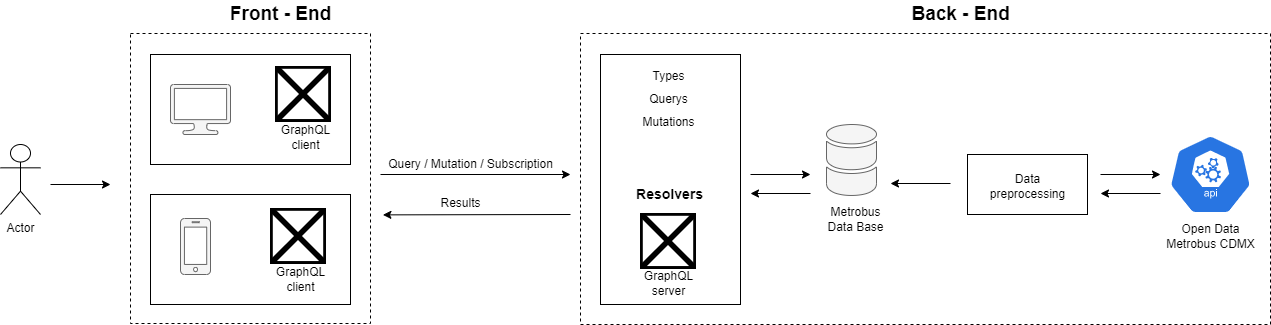

The diagram above was exported from draw.io. Its source (the exported page's mxGraphModel, read from the mxfile embedded in the PNG):
<mxGraphModel dx="1440" dy="532" grid="0" gridSize="10" guides="1" tooltips="1" connect="1" arrows="1" fold="1" page="0" pageScale="1" pageWidth="827" pageHeight="1169" background="none" math="0" shadow="0">
  <root>
    <mxCell id="0" />
    <mxCell id="1" parent="0" />
    <mxCell id="35" value="" style="rounded=0;whiteSpace=wrap;html=1;fontSize=19;strokeWidth=1;fillColor=none;dashed=1;" parent="1" vertex="1">
      <mxGeometry x="150" y="109" width="240" height="290" as="geometry" />
    </mxCell>
    <mxCell id="6" value="" style="endArrow=classic;html=1;" parent="1" edge="1">
      <mxGeometry width="50" height="50" relative="1" as="geometry">
        <mxPoint x="70" y="260" as="sourcePoint" />
        <mxPoint x="130" y="260" as="targetPoint" />
      </mxGeometry>
    </mxCell>
    <mxCell id="14" value="Actor" style="shape=umlActor;verticalLabelPosition=bottom;verticalAlign=top;html=1;outlineConnect=0;" parent="1" vertex="1">
      <mxGeometry x="20" y="220" width="40" height="70" as="geometry" />
    </mxCell>
    <mxCell id="28" value="" style="rounded=0;whiteSpace=wrap;html=1;fillColor=none;" parent="1" vertex="1">
      <mxGeometry x="170" y="130" width="200" height="110" as="geometry" />
    </mxCell>
    <mxCell id="29" value="" style="sketch=0;pointerEvents=1;shadow=0;dashed=0;html=1;strokeColor=#666666;fillColor=#f5f5f5;labelPosition=center;verticalLabelPosition=bottom;verticalAlign=top;outlineConnect=0;align=center;shape=mxgraph.office.devices.lcd_monitor;fontColor=#333333;" parent="1" vertex="1">
      <mxGeometry x="190" y="160" width="60" height="50" as="geometry" />
    </mxCell>
    <mxCell id="30" value="" style="rounded=0;whiteSpace=wrap;html=1;fillColor=none;" parent="1" vertex="1">
      <mxGeometry x="170" y="270" width="200" height="110" as="geometry" />
    </mxCell>
    <mxCell id="31" value="" style="sketch=0;pointerEvents=1;shadow=0;dashed=0;html=1;strokeColor=#666666;fillColor=#f5f5f5;labelPosition=center;verticalLabelPosition=bottom;verticalAlign=top;outlineConnect=0;align=center;shape=mxgraph.office.devices.cell_phone_iphone_standalone;fontColor=#333333;" parent="1" vertex="1">
      <mxGeometry x="200" y="294" width="30" height="56" as="geometry" />
    </mxCell>
    <mxCell id="32" value="&lt;font style=&quot;font-size: 19px&quot;&gt;&lt;b&gt;Front - End&lt;/b&gt;&lt;/font&gt;" style="text;html=1;resizable=0;autosize=1;align=center;verticalAlign=middle;points=[];fillColor=none;strokeColor=none;rounded=0;dashed=1;strokeWidth=8;" parent="1" vertex="1">
      <mxGeometry x="240" y="80" width="120" height="20" as="geometry" />
    </mxCell>
    <mxCell id="37" value="" style="shape=image;verticalLabelPosition=bottom;labelBackgroundColor=#ffffff;verticalAlign=top;aspect=fixed;imageAspect=0;image=https://upload.wikimedia.org/wikipedia/commons/thumb/1/17/GraphQL_Logo.svg/800px-GraphQL_Logo.svg.png;" parent="1" vertex="1">
      <mxGeometry x="290" y="284" width="56" height="56" as="geometry" />
    </mxCell>
    <mxCell id="38" value="GraphQL&lt;br style=&quot;font-size: 12px;&quot;&gt;client" style="text;html=1;resizable=0;autosize=1;align=center;verticalAlign=middle;points=[];fillColor=none;strokeColor=none;rounded=0;fontSize=12;" parent="1" vertex="1">
      <mxGeometry x="285" y="340" width="70" height="30" as="geometry" />
    </mxCell>
    <mxCell id="39" value="" style="shape=image;verticalLabelPosition=bottom;labelBackgroundColor=#ffffff;verticalAlign=top;aspect=fixed;imageAspect=0;image=https://upload.wikimedia.org/wikipedia/commons/thumb/1/17/GraphQL_Logo.svg/800px-GraphQL_Logo.svg.png;" parent="1" vertex="1">
      <mxGeometry x="295" y="142" width="56" height="56" as="geometry" />
    </mxCell>
    <mxCell id="40" value="GraphQL&lt;br style=&quot;font-size: 12px;&quot;&gt;client" style="text;html=1;resizable=0;autosize=1;align=center;verticalAlign=middle;points=[];fillColor=none;strokeColor=none;rounded=0;fontSize=12;" parent="1" vertex="1">
      <mxGeometry x="290" y="198" width="70" height="30" as="geometry" />
    </mxCell>
    <mxCell id="41" value="" style="endArrow=classic;html=1;fontSize=12;" parent="1" edge="1">
      <mxGeometry width="50" height="50" relative="1" as="geometry">
        <mxPoint x="400" y="250" as="sourcePoint" />
        <mxPoint x="590" y="250" as="targetPoint" />
      </mxGeometry>
    </mxCell>
    <mxCell id="42" value="" style="endArrow=classic;html=1;fontSize=12;textDirection=rtl;entryX=1.01;entryY=0.453;entryDx=0;entryDy=0;entryPerimeter=0;" parent="1" edge="1">
      <mxGeometry width="50" height="50" relative="1" as="geometry">
        <mxPoint x="590" y="290" as="sourcePoint" />
        <mxPoint x="402.4000000000001" y="290.3699999999999" as="targetPoint" />
      </mxGeometry>
    </mxCell>
    <mxCell id="43" value="" style="rounded=0;whiteSpace=wrap;html=1;fontSize=12;strokeWidth=1;fillColor=none;dashed=1;" parent="1" vertex="1">
      <mxGeometry x="600" y="109" width="690" height="291" as="geometry" />
    </mxCell>
    <mxCell id="44" value="Query / Mutation / Subscription" style="text;html=1;resizable=0;autosize=1;align=center;verticalAlign=middle;points=[];fillColor=none;strokeColor=none;rounded=0;dashed=1;fontSize=12;" parent="1" vertex="1">
      <mxGeometry x="400" y="230" width="180" height="20" as="geometry" />
    </mxCell>
    <mxCell id="45" value="Results" style="text;html=1;resizable=0;autosize=1;align=center;verticalAlign=middle;points=[];fillColor=none;strokeColor=none;rounded=0;dashed=1;fontSize=12;" parent="1" vertex="1">
      <mxGeometry x="450" y="269" width="60" height="20" as="geometry" />
    </mxCell>
    <mxCell id="46" value="" style="rounded=0;whiteSpace=wrap;html=1;fontSize=12;strokeWidth=1;fillColor=none;" parent="1" vertex="1">
      <mxGeometry x="620" y="130" width="140" height="250" as="geometry" />
    </mxCell>
    <mxCell id="48" value="" style="shape=image;verticalLabelPosition=bottom;labelBackgroundColor=#ffffff;verticalAlign=top;aspect=fixed;imageAspect=0;image=https://upload.wikimedia.org/wikipedia/commons/thumb/1/17/GraphQL_Logo.svg/800px-GraphQL_Logo.svg.png;" parent="1" vertex="1">
      <mxGeometry x="660" y="289" width="56" height="56" as="geometry" />
    </mxCell>
    <mxCell id="49" value="GraphQL&lt;br style=&quot;font-size: 12px&quot;&gt;server" style="text;html=1;resizable=0;autosize=1;align=center;verticalAlign=middle;points=[];fillColor=none;strokeColor=none;rounded=0;fontSize=12;" parent="1" vertex="1">
      <mxGeometry x="653" y="344" width="70" height="30" as="geometry" />
    </mxCell>
    <mxCell id="53" value="" style="endArrow=classic;html=1;" parent="1" edge="1">
      <mxGeometry width="50" height="50" relative="1" as="geometry">
        <mxPoint x="770" y="250" as="sourcePoint" />
        <mxPoint x="830" y="250" as="targetPoint" />
      </mxGeometry>
    </mxCell>
    <mxCell id="57" value="" style="endArrow=classic;html=1;" parent="1" edge="1">
      <mxGeometry width="50" height="50" relative="1" as="geometry">
        <mxPoint x="830" y="269" as="sourcePoint" />
        <mxPoint x="770" y="269" as="targetPoint" />
      </mxGeometry>
    </mxCell>
    <mxCell id="58" value="" style="group" parent="1" vertex="1" connectable="0">
      <mxGeometry x="840" y="200" width="70" height="110" as="geometry" />
    </mxCell>
    <mxCell id="51" value="" style="sketch=0;shadow=0;dashed=0;html=1;strokeColor=#666666;fillColor=#f5f5f5;labelPosition=center;verticalLabelPosition=bottom;verticalAlign=top;outlineConnect=0;align=center;shape=mxgraph.office.databases.database_mini_2;fontSize=12;fontColor=#333333;" parent="58" vertex="1">
      <mxGeometry x="6" width="50" height="72" as="geometry" />
    </mxCell>
    <mxCell id="52" value="Metrobus&lt;br&gt;Data Base" style="text;html=1;resizable=0;autosize=1;align=center;verticalAlign=middle;points=[];fillColor=none;strokeColor=none;rounded=0;fontSize=12;" parent="58" vertex="1">
      <mxGeometry y="80" width="70" height="30" as="geometry" />
    </mxCell>
    <mxCell id="61" value="" style="endArrow=classic;html=1;" parent="1" edge="1">
      <mxGeometry width="50" height="50" relative="1" as="geometry">
        <mxPoint x="970" y="259" as="sourcePoint" />
        <mxPoint x="910" y="259" as="targetPoint" />
      </mxGeometry>
    </mxCell>
    <mxCell id="64" value="" style="rounded=0;whiteSpace=wrap;html=1;fontSize=12;strokeWidth=1;fillColor=none;" parent="1" vertex="1">
      <mxGeometry x="987" y="230" width="120" height="60" as="geometry" />
    </mxCell>
    <mxCell id="65" value="Data&lt;br&gt;preprocessing" style="text;html=1;resizable=0;autosize=1;align=center;verticalAlign=middle;points=[];fillColor=none;strokeColor=none;rounded=0;fontSize=12;" parent="1" vertex="1">
      <mxGeometry x="1002" y="247" width="90" height="30" as="geometry" />
    </mxCell>
    <mxCell id="66" value="" style="sketch=0;html=1;dashed=0;whitespace=wrap;fillColor=#2875E2;strokeColor=#ffffff;points=[[0.005,0.63,0],[0.1,0.2,0],[0.9,0.2,0],[0.5,0,0],[0.995,0.63,0],[0.72,0.99,0],[0.5,1,0],[0.28,0.99,0]];shape=mxgraph.kubernetes.icon;prIcon=api;fontSize=12;" parent="1" vertex="1">
      <mxGeometry x="1180" y="210" width="100" height="80" as="geometry" />
    </mxCell>
    <mxCell id="67" value="Open Data&lt;br&gt;Metrobus CDMX" style="text;html=1;resizable=0;autosize=1;align=center;verticalAlign=middle;points=[];fillColor=none;strokeColor=none;rounded=0;fontSize=12;" parent="1" vertex="1">
      <mxGeometry x="1180" y="297" width="100" height="30" as="geometry" />
    </mxCell>
    <mxCell id="68" value="Types" style="text;html=1;resizable=0;autosize=1;align=center;verticalAlign=middle;points=[];fillColor=none;strokeColor=none;rounded=0;fontSize=12;" parent="1" vertex="1">
      <mxGeometry x="663" y="142" width="50" height="20" as="geometry" />
    </mxCell>
    <mxCell id="69" value="Querys" style="text;html=1;resizable=0;autosize=1;align=center;verticalAlign=middle;points=[];fillColor=none;strokeColor=none;rounded=0;fontSize=12;" parent="1" vertex="1">
      <mxGeometry x="663" y="165" width="50" height="20" as="geometry" />
    </mxCell>
    <mxCell id="70" value="Mutations" style="text;html=1;resizable=0;autosize=1;align=center;verticalAlign=middle;points=[];fillColor=none;strokeColor=none;rounded=0;fontSize=12;" parent="1" vertex="1">
      <mxGeometry x="653" y="188" width="70" height="20" as="geometry" />
    </mxCell>
    <mxCell id="71" value="Resolvers" style="text;html=1;resizable=0;autosize=1;align=center;verticalAlign=middle;points=[];fillColor=none;strokeColor=none;rounded=0;fontSize=14;fontStyle=1" parent="1" vertex="1">
      <mxGeometry x="649" y="260" width="80" height="20" as="geometry" />
    </mxCell>
    <mxCell id="73" value="&lt;font style=&quot;font-size: 19px&quot;&gt;&lt;b&gt;Back - End&lt;/b&gt;&lt;/font&gt;" style="text;html=1;resizable=0;autosize=1;align=center;verticalAlign=middle;points=[];fillColor=none;strokeColor=none;rounded=0;dashed=1;strokeWidth=8;" parent="1" vertex="1">
      <mxGeometry x="925" y="80" width="110" height="20" as="geometry" />
    </mxCell>
    <mxCell id="77" value="" style="endArrow=classic;html=1;" parent="1" edge="1">
      <mxGeometry width="50" height="50" relative="1" as="geometry">
        <mxPoint x="1120" y="250" as="sourcePoint" />
        <mxPoint x="1180" y="250" as="targetPoint" />
      </mxGeometry>
    </mxCell>
    <mxCell id="78" value="" style="endArrow=classic;html=1;" parent="1" edge="1">
      <mxGeometry width="50" height="50" relative="1" as="geometry">
        <mxPoint x="1180" y="269" as="sourcePoint" />
        <mxPoint x="1120" y="269" as="targetPoint" />
      </mxGeometry>
    </mxCell>
  </root>
</mxGraphModel>